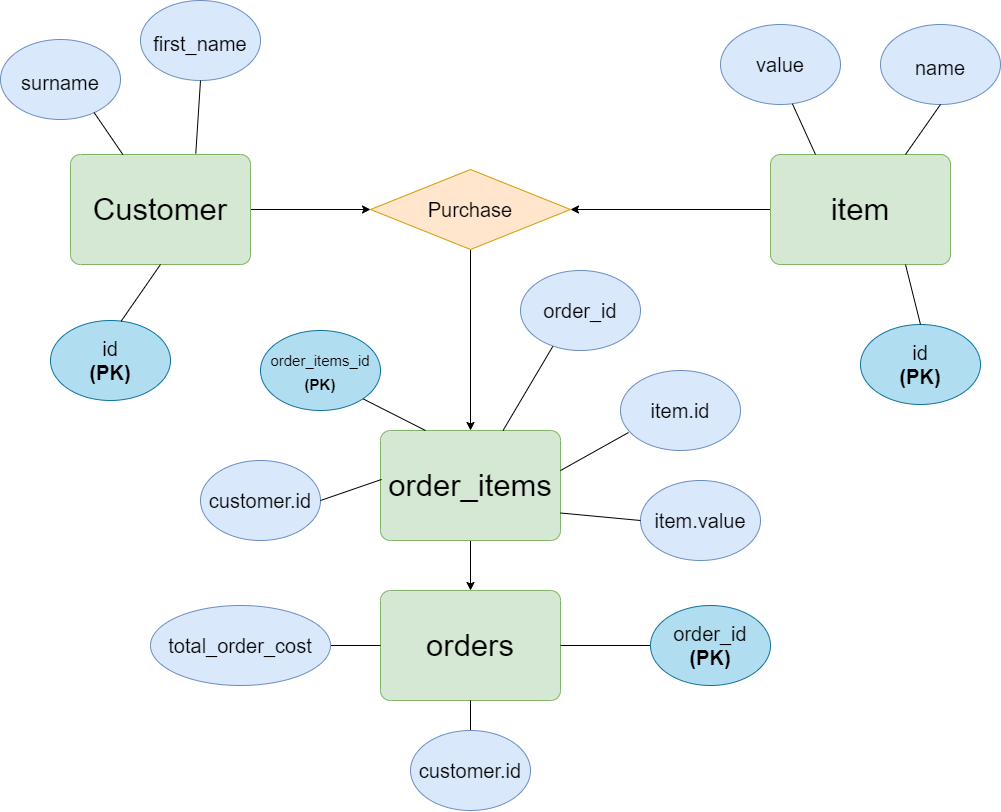

The diagram above was exported from draw.io. Its source (the exported page's mxGraphModel, read from the mxfile embedded in the PNG):
<mxGraphModel dx="2031" dy="1036" grid="1" gridSize="10" guides="1" tooltips="1" connect="1" arrows="1" fold="1" page="1" pageScale="1" pageWidth="1169" pageHeight="827" math="0" shadow="0">
  <root>
    <mxCell id="0" />
    <mxCell id="1" parent="0" />
    <mxCell id="g7jFvaMoFeG5xFf7Fvx4-19" style="edgeStyle=orthogonalEdgeStyle;rounded=0;orthogonalLoop=1;jettySize=auto;html=1;exitX=1;exitY=0.5;exitDx=0;exitDy=0;entryX=0;entryY=0.5;entryDx=0;entryDy=0;fontSize=20;endArrow=classic;endFill=1;" parent="1" source="g7jFvaMoFeG5xFf7Fvx4-1" target="g7jFvaMoFeG5xFf7Fvx4-18" edge="1">
      <mxGeometry relative="1" as="geometry">
        <mxPoint x="370" y="225" as="targetPoint" />
      </mxGeometry>
    </mxCell>
    <mxCell id="g7jFvaMoFeG5xFf7Fvx4-1" value="Customer" style="rounded=1;whiteSpace=wrap;html=1;arcSize=9;fontSize=31;fillColor=#d5e8d4;strokeColor=#82b366;" parent="1" vertex="1">
      <mxGeometry x="110" y="164" width="180" height="110" as="geometry" />
    </mxCell>
    <mxCell id="g7jFvaMoFeG5xFf7Fvx4-2" value="&lt;font style=&quot;font-size: 20px&quot;&gt;first_name&lt;/font&gt;" style="ellipse;whiteSpace=wrap;html=1;fontSize=31;fillColor=#dae8fc;strokeColor=#6c8ebf;" parent="1" vertex="1">
      <mxGeometry x="180" y="10" width="120" height="80" as="geometry" />
    </mxCell>
    <mxCell id="g7jFvaMoFeG5xFf7Fvx4-3" value="&lt;font style=&quot;font-size: 20px&quot;&gt;surname&lt;/font&gt;" style="ellipse;whiteSpace=wrap;html=1;fontSize=31;fillColor=#dae8fc;strokeColor=#6c8ebf;" parent="1" vertex="1">
      <mxGeometry x="40" y="49" width="120" height="80" as="geometry" />
    </mxCell>
    <mxCell id="g7jFvaMoFeG5xFf7Fvx4-4" value="id&lt;br&gt;&lt;b&gt;(PK)&lt;/b&gt;" style="ellipse;whiteSpace=wrap;html=1;fontSize=20;fillColor=#b1ddf0;strokeColor=#10739e;" parent="1" vertex="1">
      <mxGeometry x="90" y="330" width="120" height="80" as="geometry" />
    </mxCell>
    <mxCell id="g7jFvaMoFeG5xFf7Fvx4-6" value="" style="endArrow=none;html=1;rounded=0;fontSize=20;exitX=0.588;exitY=0.01;exitDx=0;exitDy=0;entryX=0.5;entryY=1;entryDx=0;entryDy=0;endFill=0;exitPerimeter=0;" parent="1" source="g7jFvaMoFeG5xFf7Fvx4-4" target="g7jFvaMoFeG5xFf7Fvx4-1" edge="1">
      <mxGeometry width="50" height="50" relative="1" as="geometry">
        <mxPoint x="320" y="330" as="sourcePoint" />
        <mxPoint x="370" y="280" as="targetPoint" />
      </mxGeometry>
    </mxCell>
    <mxCell id="g7jFvaMoFeG5xFf7Fvx4-8" value="" style="endArrow=none;html=1;rounded=0;fontSize=20;exitX=0.78;exitY=0.913;exitDx=0;exitDy=0;endFill=0;exitPerimeter=0;" parent="1" source="g7jFvaMoFeG5xFf7Fvx4-3" target="g7jFvaMoFeG5xFf7Fvx4-1" edge="1">
      <mxGeometry width="50" height="50" relative="1" as="geometry">
        <mxPoint x="180" y="160" as="sourcePoint" />
        <mxPoint x="230" y="110" as="targetPoint" />
      </mxGeometry>
    </mxCell>
    <mxCell id="g7jFvaMoFeG5xFf7Fvx4-9" value="" style="endArrow=none;html=1;rounded=0;fontSize=20;exitX=0.5;exitY=1;exitDx=0;exitDy=0;entryX=0.696;entryY=-0.008;entryDx=0;entryDy=0;entryPerimeter=0;endFill=0;" parent="1" source="g7jFvaMoFeG5xFf7Fvx4-2" target="g7jFvaMoFeG5xFf7Fvx4-1" edge="1">
      <mxGeometry width="50" height="50" relative="1" as="geometry">
        <mxPoint x="420" y="200" as="sourcePoint" />
        <mxPoint x="470" y="150" as="targetPoint" />
      </mxGeometry>
    </mxCell>
    <mxCell id="g7jFvaMoFeG5xFf7Fvx4-20" style="edgeStyle=orthogonalEdgeStyle;rounded=0;orthogonalLoop=1;jettySize=auto;html=1;exitX=0;exitY=0.5;exitDx=0;exitDy=0;entryX=1;entryY=0.5;entryDx=0;entryDy=0;fontSize=20;endArrow=classic;endFill=1;" parent="1" source="g7jFvaMoFeG5xFf7Fvx4-10" target="g7jFvaMoFeG5xFf7Fvx4-18" edge="1">
      <mxGeometry relative="1" as="geometry" />
    </mxCell>
    <mxCell id="g7jFvaMoFeG5xFf7Fvx4-10" value="item" style="rounded=1;whiteSpace=wrap;html=1;arcSize=9;fontSize=31;fillColor=#d5e8d4;strokeColor=#82b366;" parent="1" vertex="1">
      <mxGeometry x="810" y="164" width="180" height="110" as="geometry" />
    </mxCell>
    <mxCell id="g7jFvaMoFeG5xFf7Fvx4-11" value="&lt;font style=&quot;font-size: 20px&quot;&gt;name&lt;/font&gt;" style="ellipse;whiteSpace=wrap;html=1;fontSize=31;fillColor=#dae8fc;strokeColor=#6c8ebf;" parent="1" vertex="1">
      <mxGeometry x="920" y="34" width="120" height="80" as="geometry" />
    </mxCell>
    <mxCell id="g7jFvaMoFeG5xFf7Fvx4-12" value="id&lt;br&gt;&lt;b&gt;(PK)&lt;/b&gt;" style="ellipse;whiteSpace=wrap;html=1;fontSize=20;fillColor=#b1ddf0;strokeColor=#10739e;" parent="1" vertex="1">
      <mxGeometry x="900" y="334" width="120" height="80" as="geometry" />
    </mxCell>
    <mxCell id="g7jFvaMoFeG5xFf7Fvx4-13" value="value" style="ellipse;whiteSpace=wrap;html=1;fontSize=20;fillColor=#dae8fc;strokeColor=#6c8ebf;" parent="1" vertex="1">
      <mxGeometry x="760" y="34" width="120" height="80" as="geometry" />
    </mxCell>
    <mxCell id="g7jFvaMoFeG5xFf7Fvx4-14" value="" style="endArrow=none;html=1;rounded=0;fontSize=20;exitX=0.5;exitY=0;exitDx=0;exitDy=0;entryX=0.75;entryY=1;entryDx=0;entryDy=0;endFill=0;" parent="1" source="g7jFvaMoFeG5xFf7Fvx4-12" target="g7jFvaMoFeG5xFf7Fvx4-10" edge="1">
      <mxGeometry width="50" height="50" relative="1" as="geometry">
        <mxPoint x="470" y="364" as="sourcePoint" />
        <mxPoint x="520" y="314" as="targetPoint" />
      </mxGeometry>
    </mxCell>
    <mxCell id="g7jFvaMoFeG5xFf7Fvx4-16" value="" style="endArrow=none;html=1;rounded=0;fontSize=20;entryX=0.5;entryY=1;entryDx=0;entryDy=0;exitX=0.75;exitY=0;exitDx=0;exitDy=0;" parent="1" source="g7jFvaMoFeG5xFf7Fvx4-10" target="g7jFvaMoFeG5xFf7Fvx4-11" edge="1">
      <mxGeometry width="50" height="50" relative="1" as="geometry">
        <mxPoint x="840" y="44" as="sourcePoint" />
        <mxPoint x="890" y="-6" as="targetPoint" />
      </mxGeometry>
    </mxCell>
    <mxCell id="g7jFvaMoFeG5xFf7Fvx4-17" value="" style="endArrow=none;html=1;rounded=0;fontSize=20;entryX=0.599;entryY=0.991;entryDx=0;entryDy=0;exitX=0.25;exitY=0;exitDx=0;exitDy=0;entryPerimeter=0;" parent="1" source="g7jFvaMoFeG5xFf7Fvx4-10" target="g7jFvaMoFeG5xFf7Fvx4-13" edge="1">
      <mxGeometry width="50" height="50" relative="1" as="geometry">
        <mxPoint x="680" y="314" as="sourcePoint" />
        <mxPoint x="730" y="264" as="targetPoint" />
      </mxGeometry>
    </mxCell>
    <mxCell id="g7jFvaMoFeG5xFf7Fvx4-22" style="edgeStyle=orthogonalEdgeStyle;rounded=0;orthogonalLoop=1;jettySize=auto;html=1;exitX=0.5;exitY=1;exitDx=0;exitDy=0;entryX=0.5;entryY=0;entryDx=0;entryDy=0;fontSize=20;endArrow=classic;endFill=1;" parent="1" source="g7jFvaMoFeG5xFf7Fvx4-18" target="g7jFvaMoFeG5xFf7Fvx4-21" edge="1">
      <mxGeometry relative="1" as="geometry" />
    </mxCell>
    <mxCell id="g7jFvaMoFeG5xFf7Fvx4-18" value="Purchase" style="rhombus;whiteSpace=wrap;html=1;fontSize=20;fillColor=#ffe6cc;strokeColor=#d79b00;" parent="1" vertex="1">
      <mxGeometry x="410" y="179" width="200" height="80" as="geometry" />
    </mxCell>
    <mxCell id="g7jFvaMoFeG5xFf7Fvx4-35" style="edgeStyle=orthogonalEdgeStyle;rounded=0;orthogonalLoop=1;jettySize=auto;html=1;exitX=0.5;exitY=1;exitDx=0;exitDy=0;entryX=0.5;entryY=0;entryDx=0;entryDy=0;fontSize=15;endArrow=classic;endFill=1;" parent="1" source="g7jFvaMoFeG5xFf7Fvx4-21" target="g7jFvaMoFeG5xFf7Fvx4-34" edge="1">
      <mxGeometry relative="1" as="geometry" />
    </mxCell>
    <mxCell id="g7jFvaMoFeG5xFf7Fvx4-21" value="order_items" style="rounded=1;whiteSpace=wrap;html=1;arcSize=9;fontSize=31;fillColor=#d5e8d4;strokeColor=#82b366;" parent="1" vertex="1">
      <mxGeometry x="420" y="440" width="180" height="110" as="geometry" />
    </mxCell>
    <mxCell id="g7jFvaMoFeG5xFf7Fvx4-23" value="customer.id" style="ellipse;whiteSpace=wrap;html=1;fontSize=20;fillColor=#dae8fc;strokeColor=#6c8ebf;" parent="1" vertex="1">
      <mxGeometry x="240" y="470" width="120" height="80" as="geometry" />
    </mxCell>
    <mxCell id="g7jFvaMoFeG5xFf7Fvx4-25" value="item.id" style="ellipse;whiteSpace=wrap;html=1;fontSize=20;fillColor=#dae8fc;strokeColor=#6c8ebf;" parent="1" vertex="1">
      <mxGeometry x="660" y="380" width="120" height="80" as="geometry" />
    </mxCell>
    <mxCell id="g7jFvaMoFeG5xFf7Fvx4-28" value="order_id" style="ellipse;whiteSpace=wrap;html=1;fontSize=20;fillColor=#dae8fc;strokeColor=#6c8ebf;" parent="1" vertex="1">
      <mxGeometry x="560" y="280" width="120" height="80" as="geometry" />
    </mxCell>
    <mxCell id="g7jFvaMoFeG5xFf7Fvx4-30" value="" style="endArrow=none;html=1;rounded=0;fontSize=20;entryX=0.269;entryY=0.949;entryDx=0;entryDy=0;entryPerimeter=0;" parent="1" source="g7jFvaMoFeG5xFf7Fvx4-21" target="g7jFvaMoFeG5xFf7Fvx4-28" edge="1">
      <mxGeometry width="50" height="50" relative="1" as="geometry">
        <mxPoint x="260" y="720" as="sourcePoint" />
        <mxPoint x="310" y="670" as="targetPoint" />
      </mxGeometry>
    </mxCell>
    <mxCell id="g7jFvaMoFeG5xFf7Fvx4-31" value="&lt;font&gt;&lt;span style=&quot;font-size: 15px&quot;&gt;order_items_id&lt;/span&gt;&lt;br&gt;&lt;b&gt;&lt;font style=&quot;font-size: 15px&quot;&gt;(PK)&lt;/font&gt;&lt;/b&gt;&lt;br&gt;&lt;/font&gt;" style="ellipse;whiteSpace=wrap;html=1;fontSize=20;fillColor=#b1ddf0;strokeColor=#10739e;" parent="1" vertex="1">
      <mxGeometry x="300" y="340" width="120" height="80" as="geometry" />
    </mxCell>
    <mxCell id="g7jFvaMoFeG5xFf7Fvx4-33" value="" style="endArrow=none;html=1;rounded=0;fontSize=15;exitX=1;exitY=1;exitDx=0;exitDy=0;entryX=0.25;entryY=0;entryDx=0;entryDy=0;" parent="1" source="g7jFvaMoFeG5xFf7Fvx4-31" target="g7jFvaMoFeG5xFf7Fvx4-21" edge="1">
      <mxGeometry width="50" height="50" relative="1" as="geometry">
        <mxPoint x="450" y="440" as="sourcePoint" />
        <mxPoint x="500" y="390" as="targetPoint" />
      </mxGeometry>
    </mxCell>
    <mxCell id="g7jFvaMoFeG5xFf7Fvx4-34" value="orders" style="rounded=1;whiteSpace=wrap;html=1;arcSize=9;fontSize=31;fillColor=#d5e8d4;strokeColor=#82b366;" parent="1" vertex="1">
      <mxGeometry x="420" y="600" width="180" height="110" as="geometry" />
    </mxCell>
    <mxCell id="g7jFvaMoFeG5xFf7Fvx4-37" value="" style="edgeStyle=orthogonalEdgeStyle;rounded=0;orthogonalLoop=1;jettySize=auto;html=1;fontSize=15;endArrow=none;endFill=0;" parent="1" source="g7jFvaMoFeG5xFf7Fvx4-36" target="g7jFvaMoFeG5xFf7Fvx4-34" edge="1">
      <mxGeometry relative="1" as="geometry" />
    </mxCell>
    <mxCell id="g7jFvaMoFeG5xFf7Fvx4-36" value="order_id&lt;br&gt;&lt;b&gt;(PK)&lt;/b&gt;" style="ellipse;whiteSpace=wrap;html=1;fontSize=20;fillColor=#b1ddf0;strokeColor=#10739e;" parent="1" vertex="1">
      <mxGeometry x="690" y="615" width="120" height="80" as="geometry" />
    </mxCell>
    <mxCell id="g7jFvaMoFeG5xFf7Fvx4-38" value="&lt;font style=&quot;font-size: 20px&quot;&gt;item.value&lt;/font&gt;" style="ellipse;whiteSpace=wrap;html=1;fontSize=15;fillColor=#dae8fc;strokeColor=#6c8ebf;" parent="1" vertex="1">
      <mxGeometry x="680" y="490" width="120" height="80" as="geometry" />
    </mxCell>
    <mxCell id="g7jFvaMoFeG5xFf7Fvx4-39" value="" style="endArrow=none;html=1;rounded=0;fontSize=15;entryX=0;entryY=0.5;entryDx=0;entryDy=0;exitX=1;exitY=0.75;exitDx=0;exitDy=0;" parent="1" source="g7jFvaMoFeG5xFf7Fvx4-21" target="g7jFvaMoFeG5xFf7Fvx4-38" edge="1">
      <mxGeometry width="50" height="50" relative="1" as="geometry">
        <mxPoint x="580" y="400" as="sourcePoint" />
        <mxPoint x="630" y="350" as="targetPoint" />
      </mxGeometry>
    </mxCell>
    <mxCell id="g7jFvaMoFeG5xFf7Fvx4-40" value="" style="endArrow=none;html=1;rounded=0;fontSize=15;entryX=0.067;entryY=0.775;entryDx=0;entryDy=0;exitX=1;exitY=0.364;exitDx=0;exitDy=0;exitPerimeter=0;entryPerimeter=0;" parent="1" source="g7jFvaMoFeG5xFf7Fvx4-21" target="g7jFvaMoFeG5xFf7Fvx4-25" edge="1">
      <mxGeometry width="50" height="50" relative="1" as="geometry">
        <mxPoint x="610" y="500" as="sourcePoint" />
        <mxPoint x="660" y="450" as="targetPoint" />
      </mxGeometry>
    </mxCell>
    <mxCell id="g7jFvaMoFeG5xFf7Fvx4-44" value="" style="edgeStyle=orthogonalEdgeStyle;rounded=0;orthogonalLoop=1;jettySize=auto;html=1;fontSize=20;endArrow=none;endFill=0;" parent="1" source="g7jFvaMoFeG5xFf7Fvx4-41" target="g7jFvaMoFeG5xFf7Fvx4-34" edge="1">
      <mxGeometry relative="1" as="geometry" />
    </mxCell>
    <mxCell id="g7jFvaMoFeG5xFf7Fvx4-41" value="total_order_cost" style="ellipse;whiteSpace=wrap;html=1;fontSize=20;fillColor=#dae8fc;strokeColor=#6c8ebf;" parent="1" vertex="1">
      <mxGeometry x="190" y="615" width="180" height="80" as="geometry" />
    </mxCell>
    <mxCell id="g7jFvaMoFeG5xFf7Fvx4-43" value="" style="edgeStyle=orthogonalEdgeStyle;rounded=0;orthogonalLoop=1;jettySize=auto;html=1;fontSize=20;endArrow=none;endFill=0;" parent="1" source="g7jFvaMoFeG5xFf7Fvx4-42" target="g7jFvaMoFeG5xFf7Fvx4-34" edge="1">
      <mxGeometry relative="1" as="geometry" />
    </mxCell>
    <mxCell id="g7jFvaMoFeG5xFf7Fvx4-42" value="customer.id" style="ellipse;whiteSpace=wrap;html=1;fontSize=20;fillColor=#dae8fc;strokeColor=#6c8ebf;" parent="1" vertex="1">
      <mxGeometry x="450" y="740" width="120" height="80" as="geometry" />
    </mxCell>
    <mxCell id="Kf4bmUw2aDsai_Z7lxqT-1" value="" style="endArrow=none;html=1;rounded=0;entryX=1;entryY=0.5;entryDx=0;entryDy=0;exitX=0.006;exitY=0.445;exitDx=0;exitDy=0;exitPerimeter=0;" edge="1" parent="1" source="g7jFvaMoFeG5xFf7Fvx4-21" target="g7jFvaMoFeG5xFf7Fvx4-23">
      <mxGeometry width="50" height="50" relative="1" as="geometry">
        <mxPoint x="90" y="530" as="sourcePoint" />
        <mxPoint x="140" y="480" as="targetPoint" />
      </mxGeometry>
    </mxCell>
  </root>
</mxGraphModel>